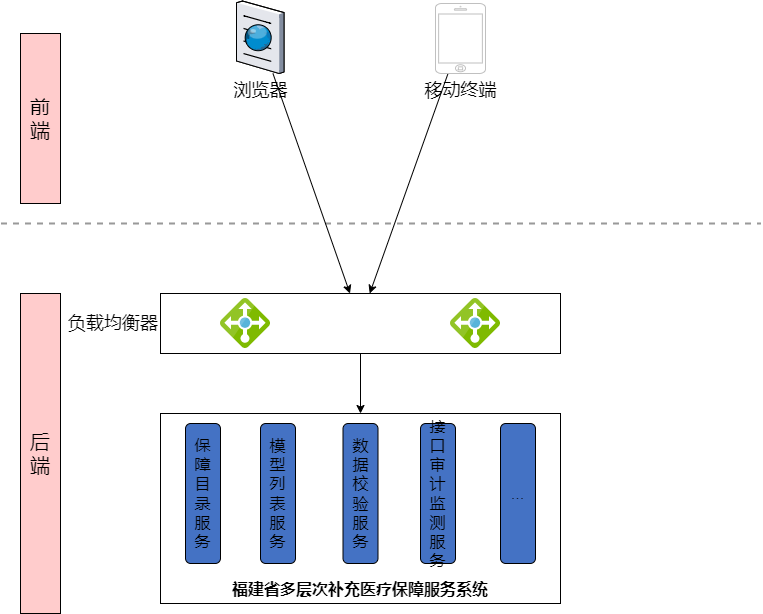

The diagram above was exported from draw.io. Its source (the exported page's mxGraphModel, read from the mxfile embedded in the PNG):
<mxGraphModel dx="1167" dy="790" grid="1" gridSize="10" guides="1" tooltips="1" connect="1" arrows="1" fold="1" page="1" pageScale="1" pageWidth="827" pageHeight="1169" math="0" shadow="0">
  <root>
    <mxCell id="0" />
    <mxCell id="1" parent="0" />
    <mxCell id="5" value="" style="endArrow=none;html=1;strokeWidth=2;dashed=1;strokeColor=#999999;" edge="1" parent="1">
      <mxGeometry width="50" height="50" relative="1" as="geometry">
        <mxPoint x="40.5" y="280" as="sourcePoint" />
        <mxPoint x="800.5" y="280" as="targetPoint" />
      </mxGeometry>
    </mxCell>
    <mxCell id="7" value="前端" style="rounded=0;whiteSpace=wrap;html=1;labelBackgroundColor=none;fontSize=20;fillColor=#FFCCCC;strokeColor=#000000;fontColor=#000000;" vertex="1" parent="1">
      <mxGeometry x="60" y="90" width="40" height="170" as="geometry" />
    </mxCell>
    <mxCell id="8" value="后端" style="rounded=0;whiteSpace=wrap;html=1;labelBackgroundColor=none;fontSize=20;fillColor=#FFCCCC;strokeColor=#000000;fontColor=#000000;" vertex="1" parent="1">
      <mxGeometry x="60" y="350" width="40" height="320" as="geometry" />
    </mxCell>
    <mxCell id="19" value="" style="edgeStyle=none;html=1;fontSize=18;" edge="1" parent="1" source="14" target="18">
      <mxGeometry relative="1" as="geometry" />
    </mxCell>
    <mxCell id="14" value="负载均衡器" style="rounded=0;whiteSpace=wrap;html=1;labelBackgroundColor=none;fontSize=18;labelPosition=left;verticalLabelPosition=middle;align=right;verticalAlign=middle;" vertex="1" parent="1">
      <mxGeometry x="200" y="350" width="400" height="60" as="geometry" />
    </mxCell>
    <mxCell id="15" value="" style="sketch=0;aspect=fixed;html=1;points=[];align=center;image;fontSize=12;image=img/lib/mscae/Load_Balancer_feature.svg;labelBackgroundColor=none;" vertex="1" parent="1">
      <mxGeometry x="260" y="355" width="50" height="50" as="geometry" />
    </mxCell>
    <mxCell id="16" value="" style="sketch=0;aspect=fixed;html=1;points=[];align=center;image;fontSize=12;image=img/lib/mscae/Load_Balancer_feature.svg;labelBackgroundColor=none;" vertex="1" parent="1">
      <mxGeometry x="490" y="355" width="50" height="50" as="geometry" />
    </mxCell>
    <mxCell id="18" value="&lt;span style=&quot;color: rgb(0 , 0 , 0) ; font-size: 16px&quot;&gt;福建省多层次补充医疗保障服务系统&lt;/span&gt;" style="rounded=0;whiteSpace=wrap;html=1;labelBackgroundColor=none;fontSize=18;labelPosition=center;verticalLabelPosition=middle;align=center;verticalAlign=bottom;fontStyle=1" vertex="1" parent="1">
      <mxGeometry x="200" y="470" width="400" height="190" as="geometry" />
    </mxCell>
    <mxCell id="27" style="edgeStyle=none;html=1;fontSize=18;" edge="1" parent="1" source="23" target="14">
      <mxGeometry relative="1" as="geometry" />
    </mxCell>
    <mxCell id="23" value="浏览器" style="verticalLabelPosition=bottom;sketch=0;aspect=fixed;html=1;verticalAlign=top;strokeColor=none;align=center;outlineConnect=0;shape=mxgraph.citrix.browser;labelBackgroundColor=none;fontSize=18;" vertex="1" parent="1">
      <mxGeometry x="276" y="57.5" width="47.5" height="72.5" as="geometry" />
    </mxCell>
    <mxCell id="26" style="edgeStyle=none;html=1;entryX=0.523;entryY=0;entryDx=0;entryDy=0;fontSize=18;entryPerimeter=0;" edge="1" parent="1" source="25" target="14">
      <mxGeometry relative="1" as="geometry" />
    </mxCell>
    <mxCell id="25" value="移动终端" style="html=1;verticalLabelPosition=bottom;labelBackgroundColor=none;verticalAlign=top;shadow=0;dashed=0;strokeWidth=1;shape=mxgraph.ios7.misc.iphone;strokeColor=#c0c0c0;fontSize=18;" vertex="1" parent="1">
      <mxGeometry x="475" y="60" width="50" height="70" as="geometry" />
    </mxCell>
    <mxCell id="29" value="保&lt;br&gt;障&lt;br&gt;目&lt;br&gt;录&lt;br&gt;服&lt;br&gt;务" style="rounded=1;whiteSpace=wrap;html=1;labelBackgroundColor=none;fontSize=16;fillColor=#4472C4;" vertex="1" parent="1">
      <mxGeometry x="225" y="480" width="35" height="140" as="geometry" />
    </mxCell>
    <mxCell id="30" value="模&lt;br&gt;型&lt;br&gt;列&lt;br&gt;表&lt;br&gt;服&lt;br&gt;务" style="rounded=1;whiteSpace=wrap;html=1;labelBackgroundColor=none;fontSize=16;fillColor=#4472C4;" vertex="1" parent="1">
      <mxGeometry x="300" y="480" width="35" height="140" as="geometry" />
    </mxCell>
    <mxCell id="31" value="数&lt;br&gt;据&lt;br&gt;校&lt;br&gt;验&lt;br&gt;服&lt;br&gt;务" style="rounded=1;whiteSpace=wrap;html=1;labelBackgroundColor=none;fontSize=16;fillColor=#4472C4;" vertex="1" parent="1">
      <mxGeometry x="382.5" y="480" width="35" height="140" as="geometry" />
    </mxCell>
    <mxCell id="32" value="接&lt;br&gt;口&lt;br&gt;审&lt;br&gt;计&lt;br&gt;监&lt;br&gt;测&lt;br&gt;服&lt;br&gt;务" style="rounded=1;whiteSpace=wrap;html=1;labelBackgroundColor=none;fontSize=16;fillColor=#4472C4;" vertex="1" parent="1">
      <mxGeometry x="460" y="480" width="35" height="140" as="geometry" />
    </mxCell>
    <mxCell id="33" value="..." style="rounded=1;whiteSpace=wrap;html=1;labelBackgroundColor=none;fontSize=16;fillColor=#4472C4;" vertex="1" parent="1">
      <mxGeometry x="540" y="480" width="35" height="140" as="geometry" />
    </mxCell>
  </root>
</mxGraphModel>